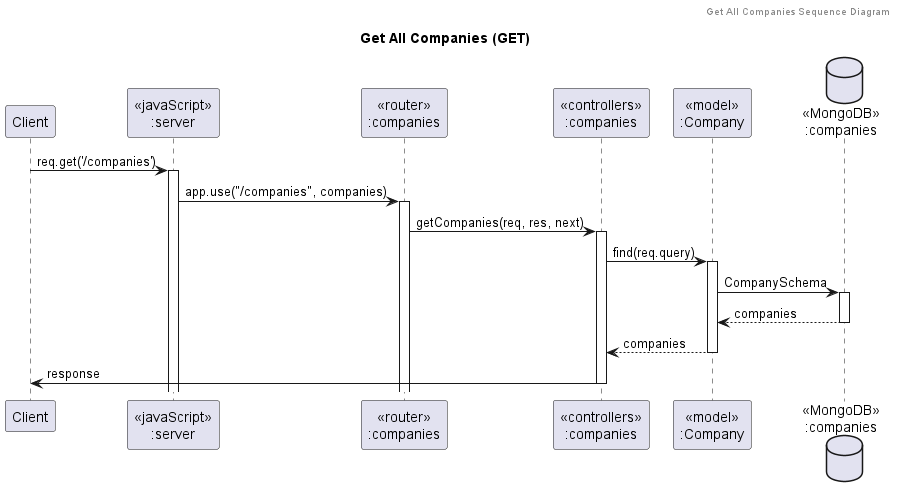

The diagram above was rendered by PlantUML. Its source (embedded in the PNG):
@startuml Get All Companies (GET)

header Get All Companies Sequence Diagram
title "Get All Companies (GET)"

participant "Client" as client
participant "<<javaScript>>\n:server" as server
participant "<<router>>\n:companies" as routerCompanies
participant "<<controllers>>\n:companies" as controllersCompanies
participant "<<model>>\n:Company" as modelCompanies
database "<<MongoDB>>\n:companies" as CompaniesDatabase

client -> server ++:req.get('/companies')
server -> routerCompanies ++:app.use("/companies", companies)
routerCompanies -> controllersCompanies ++:getCompanies(req, res, next)
controllersCompanies -> modelCompanies ++:find(req.query)
modelCompanies -> CompaniesDatabase ++: CompanySchema
CompaniesDatabase --> modelCompanies --: companies
controllersCompanies <-- modelCompanies --: companies
controllersCompanies -> client --: response

@enduml